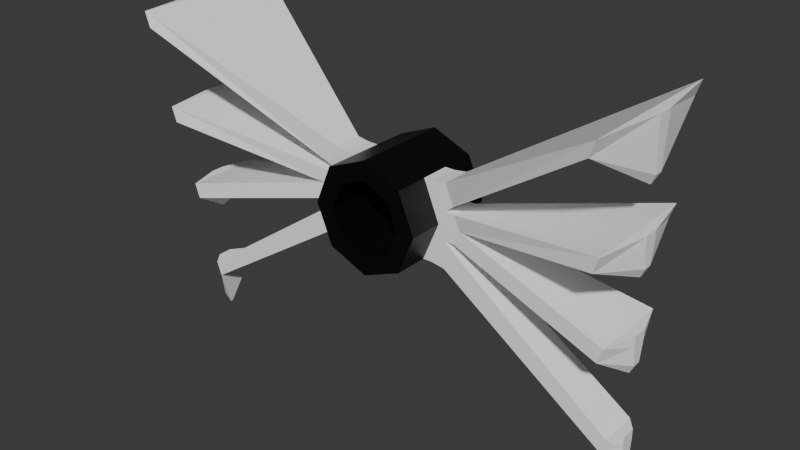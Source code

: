 # Source: Rapidez.blend  (saved by Blender 4.0.36; exported with 4.5.12 LTS)
import bpy
from mathutils import Matrix  # noqa: F401  (used for matrix-valued properties, if any)

bpy.ops.wm.read_factory_settings(use_empty=True)
scene = bpy.context.scene
scene.name = 'Scene'

# ---- materials (node trees are filled in below, after node groups)
mat_rapidez = bpy.data.materials.new('Rapidez')
mat_rapidez.alpha_threshold = 0.0
mat_rapidez.use_transparent_shadow = False
mat_rapidez.roughness = 0.5
mat_rapidez.line_color = (0.0, 0.0, 0.0, 1.0)
mat_anillo = bpy.data.materials.new('Anillo')
mat_anillo.use_transparent_shadow = False

# ---- material node trees
mat_rapidez.use_nodes = True; mat_rapidez.node_tree.nodes.clear()
_N = mat_rapidez.node_tree.nodes; _L = mat_rapidez.node_tree.links
n0 = _N.new('ShaderNodeOutputMaterial'); n0.name = 'Material Output'; n0.location = (300, 300)
n1 = _N.new('ShaderNodeBsdfPrincipled'); n1.name = 'Principled BSDF'; n1.location = (10, 300)
n1.inputs[0].default_value = (1.0, 1.0, 1.0, 1.0)
n1.inputs[3].default_value = 1.45
_L.new(n1.outputs[0], n0.inputs[0])
n0.is_active_output = True
mat_anillo.use_nodes = True; mat_anillo.node_tree.nodes.clear()
_N = mat_anillo.node_tree.nodes; _L = mat_anillo.node_tree.links
n0 = _N.new('ShaderNodeBsdfPrincipled'); n0.name = 'BSDF Principista'; n0.location = (10, 300)
n0.inputs[0].default_value = (0.0, 0.0, 0.0, 1.0)
n0.inputs[3].default_value = 1.45
n1 = _N.new('ShaderNodeOutputMaterial'); n1.name = 'Material'; n1.location = (300, 300)
_L.new(n0.outputs[0], n1.inputs[0])
n1.is_active_output = True

# ---- world
world_world = bpy.data.worlds.new('World'); scene.world = world_world
world_world.use_nodes = True; world_world.node_tree.nodes.clear()
_N = world_world.node_tree.nodes; _L = world_world.node_tree.links
n0 = _N.new('ShaderNodeOutputWorld'); n0.name = 'World Output'; n0.location = (300, 300)
n1 = _N.new('ShaderNodeBackground'); n1.name = 'Background'; n1.location = (10, 300)
n1.inputs[0].default_value = (0.05088, 0.05088, 0.05088, 1.0)
_L.new(n1.outputs[0], n0.inputs[0])
n0.is_active_output = True
world_world.color = (0.05088, 0.05088, 0.05088)
world_world.use_sun_shadow = False
world_world.sun_shadow_jitter_overblur = 0.0

# ---- meshes
me_rapidez = bpy.data.meshes.new('Rapidez')
me_rapidez.from_pydata([(-0.07974, -0.03, 0.5798), (-0.07463, -0.1, 0.5), (-0.1128, -0.1, 0.5), (-0.07974, 0.03, 0.5798), (-0.07463, 0.1, 0.5), (-0.1128, 0.1, 0.5), (-0.07463, 0.0, 0.5), (-0.07974, -0.1, 0.5798), (0.07974, -0.03, 0.5798), (0.07463, -0.1, 0.5), (-0.05277, 0.0, 0.5528), (0.1128, -0.1, 0.5), (-0.07974, 0.1, 0.5798), (0.0, 0.0, 0.5746), (0.07974, 0.03, 0.5798), (0.07463, 0.1, 0.5), (0.1128, 0.1, 0.5), (0.07463, 0.0, 0.5), (0.0, -0.03, 0.6129), (0.07974, -0.1, 0.5798), (0.0, -0.1, 0.5746), (0.05277, 0.0, 0.5528), (0.0, -0.1, 0.6129), (-0.07974, -0.03, 0.4202), (-0.1128, -0.03, 0.5), (-0.05277, -0.1, 0.5528), (0.07974, 0.1, 0.5798), (-0.09974, -0.03, 0.5798), (-0.1238, -0.03, 0.5), (-0.1268, -0.03, 0.5287), (-0.1387, -0.03, 0.5), (-0.1468, -0.03, 0.5287), (-0.1587, -0.03, 0.5), (-0.1262, -0.03, 0.5838), (0.0, 0.03, 0.6129), (0.0, 0.1, 0.5746), (0.0, 0.1, 0.6129), (-0.07974, 0.03, 0.4202), (-0.1433, -0.03, 0.5428), (-0.5, -0.015, 0.78), (-0.1128, 0.03, 0.5), (0.0, 0.0, 0.4254), (-0.05277, 0.1, 0.5528), (-0.09974, 0.03, 0.5798), (-0.1238, 0.03, 0.5), (0.0, -0.03, 0.3871), (-0.1268, 0.03, 0.5287), (-0.5, -0.015, 0.8), (-0.5, -0.015, 0.6), (-0.1387, 0.03, 0.5), (-0.1468, 0.03, 0.5287), (0.0, -0.1, 0.4254), (-0.1587, 0.03, 0.5), (-0.5, -0.015, 0.58), (0.0, -0.1, 0.3871), (-0.1262, 0.03, 0.5838), (-0.1433, 0.03, 0.5428), (-0.07974, -0.1, 0.4202), (-0.05277, 0.0, 0.4472), (-0.5, 0.015, 0.78), (-0.48, -0.16, 0.8), (-0.47, -0.16, 0.77), (-0.48, -0.12, 0.6), (-0.47, -0.12, 0.57), (-0.05277, -0.1, 0.4472), (-0.5, -0.008, 0.7), (0.07974, -0.03, 0.4202), (-0.49, -0.00275, 0.68), (-0.5, -0.008, 0.54), (0.0, 0.03, 0.3871), (-0.09974, -0.03, 0.4202), (-0.5, 0.015, 0.8), (-0.5, 0.015, 0.6), (0.0, 0.1, 0.4254), (-0.5, 0.015, 0.58), (0.1128, -0.03, 0.5), (0.0, 0.1, 0.3871), (-0.07974, 0.1, 0.4202), (-0.48, 0.16, 0.8), (-0.49, -0.00275, 0.52), (-0.1268, -0.03, 0.4713), (-0.47, 0.16, 0.77), (-0.1468, -0.03, 0.4713), (-0.48, 0.12, 0.6), (0.05277, -0.1, 0.5528), (-0.47, 0.12, 0.57), (-0.1262, -0.03, 0.4162), (0.09974, -0.03, 0.5798), (0.1238, -0.03, 0.5), (-0.05277, 0.1, 0.4472), (0.1268, -0.03, 0.5287), (-0.5, 0.008, 0.7), (-0.1433, -0.03, 0.4572), (-0.49, 0.00275, 0.68), (-0.5, 0.008, 0.54), (-0.5, -0.015, 0.22), (-0.09974, 0.03, 0.4202), (0.1387, -0.03, 0.5), (0.1468, -0.03, 0.5287), (0.1587, -0.03, 0.5), (-0.49, 0.00275, 0.52), (-0.1268, 0.03, 0.4713), (-0.5, -0.015, 0.2), (-0.5, -0.015, 0.4), (-0.1468, 0.03, 0.4713), (-0.5, -0.015, 0.42), (0.1262, -0.03, 0.5838), (-0.1262, 0.03, 0.4162), (-0.47, -0.04, 0.19), (0.07974, 0.03, 0.4202), (-0.48, -0.04, 0.22), (0.1433, -0.03, 0.5428), (0.5, -0.015, 0.78), (0.1128, 0.03, 0.5), (-0.1433, 0.03, 0.4572), (-0.5, 0.015, 0.22), (-0.5, 0.015, 0.2), (0.05277, 0.1, 0.5528), (-0.5, 0.015, 0.4), (0.09974, 0.03, 0.5798), (-0.5, 0.015, 0.42), (0.1238, 0.03, 0.5), (0.1268, 0.03, 0.5287), (0.5, -0.015, 0.8), (-0.47, 0.04, 0.19), (0.5, -0.015, 0.6), (0.1387, 0.03, 0.5), (0.1468, 0.03, 0.5287), (0.1587, 0.03, 0.5), (-0.48, 0.04, 0.22), (0.5, -0.015, 0.58), (0.1262, 0.03, 0.5838), (0.1433, 0.03, 0.5428), (0.07974, -0.1, 0.4202), (0.05277, 0.0, 0.4472), (0.5, 0.015, 0.78), (0.48, -0.16, 0.8), (0.47, -0.16, 0.77), (0.48, -0.12, 0.6), (0.47, -0.12, 0.57), (0.05277, -0.1, 0.4472), (0.5, -0.008, 0.7), (0.49, -0.00275, 0.68), (-0.47, -0.08, 0.39), (-0.48, -0.08, 0.42), (0.5, -0.008, 0.54), (-0.49, -0.00275, 0.34), (0.09974, -0.03, 0.4202), (0.5, 0.015, 0.8), (0.5, 0.015, 0.6), (0.5, 0.015, 0.58), (-0.5, -0.008, 0.36), (-0.49, -0.00275, 0.1), (-0.5, -0.008, 0.12), (0.07974, 0.1, 0.4202), (0.48, 0.16, 0.8), (0.49, -0.00275, 0.52), (0.1268, -0.03, 0.4713), (0.47, 0.16, 0.77), (0.1468, -0.03, 0.4713), (0.48, 0.12, 0.6), (0.47, 0.12, 0.57), (0.1262, -0.03, 0.4162), (0.05277, 0.1, 0.4472), (0.5, 0.008, 0.7), (-0.47, 0.08, 0.39), (-0.48, 0.08, 0.42), (-0.49, 0.00275, 0.34), (-0.5, 0.008, 0.36), (-0.49, 0.00275, 0.1), (-0.5, 0.008, 0.12), (0.1433, -0.03, 0.4572), (0.49, 0.00275, 0.68), (0.5, 0.008, 0.54), (0.5, -0.015, 0.22), (0.09974, 0.03, 0.4202), (0.49, 0.00275, 0.52), (0.1268, 0.03, 0.4713), (0.5, -0.015, 0.2), (0.5, -0.015, 0.4), (0.1468, 0.03, 0.4713), (0.5, -0.015, 0.42), (0.1262, 0.03, 0.4162), (0.47, -0.04, 0.19), (0.48, -0.04, 0.22), (0.1433, 0.03, 0.4572), (0.5, 0.015, 0.22), (0.5, 0.015, 0.2), (0.5, 0.015, 0.4), (0.5, 0.015, 0.42), (0.47, 0.04, 0.19), (0.48, 0.04, 0.22), (0.47, -0.08, 0.39), (0.48, -0.08, 0.42), (0.49, -0.00275, 0.34), (0.5, -0.008, 0.36), (0.49, -0.00275, 0.1), (0.5, -0.008, 0.12), (0.47, 0.08, 0.39), (0.48, 0.08, 0.42), (0.49, 0.00275, 0.34), (0.5, 0.008, 0.36), (0.49, 0.00275, 0.1), (0.5, 0.008, 0.12)], [], [(42, 35, 13, 10), (24, 2, 7, 0), (43, 44, 49, 46), (199, 128, 99, 193), (61, 60, 47, 39), (143, 103, 151, 146), (75, 8, 19, 11), (161, 176, 156, 139), (122, 90, 98, 127), (203, 197, 196, 202), (80, 30, 32, 82), (163, 73, 41, 134), (0, 27, 28, 24), (27, 29, 30, 28), (158, 155, 148, 135), (7, 25, 20, 22), (137, 112, 123, 136), (189, 181, 179, 188), (96, 101, 49, 44), (29, 31, 32, 30), (185, 171, 184, 191), (180, 159, 157, 177), (75, 11, 133, 66), (40, 3, 12, 5), (108, 102, 153, 152), (8, 75, 88, 87), (144, 105, 103, 143), (129, 124, 116, 115), (117, 21, 13, 35), (24, 23, 57, 2), (158, 137, 111, 132), (85, 100, 94, 74), (122, 127, 128, 126), (34, 18, 8, 14), (91, 93, 67, 65), (27, 33, 38, 29), (87, 90, 111, 106), (139, 156, 145, 130), (64, 51, 41, 58), (154, 76, 73, 163), (14, 8, 87, 119), (19, 22, 20, 84), (183, 196, 197, 178), (191, 186, 187, 190), (150, 130, 145, 173), (11, 9, 140, 133), (131, 106, 136, 155), (56, 81, 78, 55), (32, 31, 62, 63), (89, 58, 41, 73), (63, 53, 68, 79), (85, 74, 72, 83), (66, 147, 88, 75), (2, 1, 25, 7), (124, 169, 170, 116), (26, 117, 35, 36), (187, 178, 197, 203), (63, 62, 48, 53), (12, 36, 35, 42), (114, 92, 80, 101), (81, 59, 71, 78), (175, 147, 66, 109), (70, 28, 30, 80), (198, 188, 201, 200), (42, 10, 6, 4), (128, 127, 160, 161), (147, 162, 171, 157), (157, 159, 99, 97), (0, 7, 22, 18), (201, 195, 194, 200), (23, 24, 28, 70), (137, 142, 141, 112), (3, 40, 44, 43), (2, 57, 64, 1), (25, 10, 13, 20), (40, 5, 77, 37), (57, 54, 51, 64), (52, 104, 165, 166), (37, 77, 76, 69), (37, 96, 44, 40), (192, 194, 195, 179), (61, 39, 65, 67), (185, 191, 190, 182), (32, 144, 143, 82), (81, 93, 91, 59), (172, 142, 137, 158), (43, 46, 56, 55), (11, 19, 84, 9), (5, 12, 42, 4), (109, 113, 121, 175), (23, 45, 54, 57), (176, 173, 145, 156), (114, 107, 124, 129), (147, 157, 97, 88), (101, 104, 52, 49), (8, 18, 22, 19), (5, 4, 89, 77), (92, 110, 108, 86), (166, 165, 118, 120), (110, 95, 102, 108), (127, 98, 138, 160), (70, 80, 92, 86), (160, 138, 125, 149), (128, 161, 139, 99), (96, 107, 114, 101), (46, 49, 52, 50), (52, 85, 83, 50), (14, 119, 121, 113), (77, 89, 73, 76), (175, 182, 162, 147), (14, 26, 36, 34), (189, 199, 193, 181), (119, 131, 132, 122), (3, 34, 36, 12), (25, 1, 6, 10), (171, 162, 183, 184), (34, 3, 0, 18), (133, 140, 51, 54), (165, 167, 168, 118), (177, 126, 128, 180), (38, 33, 60, 61), (155, 136, 123, 148), (128, 199, 198, 180), (161, 150, 173, 176), (16, 154, 163, 15), (186, 174, 178, 187), (109, 66, 45, 69), (84, 20, 13, 21), (149, 125, 130, 150), (198, 192, 159, 180), (194, 192, 198, 200), (90, 97, 99, 98), (89, 4, 6, 58), (111, 137, 136, 106), (64, 58, 6, 1), (164, 141, 142, 172), (190, 187, 203, 202), (132, 131, 155, 158), (116, 170, 153, 102), (114, 129, 110, 92), (84, 21, 17, 9), (119, 122, 126, 121), (113, 16, 26, 14), (71, 59, 39, 47), (99, 159, 192, 193), (96, 70, 86, 107), (163, 134, 17, 15), (148, 123, 112, 135), (184, 183, 178, 174), (196, 183, 190, 202), (170, 169, 152, 153), (140, 134, 41, 51), (81, 56, 38, 61), (78, 71, 47, 60), (85, 63, 79, 100), (199, 189, 188, 198), (175, 121, 126, 177), (3, 43, 27, 0), (66, 133, 54, 45), (139, 130, 125, 138), (122, 132, 111, 90), (190, 183, 162, 182), (185, 177, 157, 171), (174, 186, 191, 184), (120, 105, 144, 166), (117, 15, 17, 21), (95, 110, 129, 115), (52, 32, 63, 85), (87, 88, 97, 90), (37, 69, 45, 23), (188, 179, 195, 201), (16, 15, 117, 26), (46, 50, 31, 29), (115, 116, 102, 95), (193, 192, 179, 181), (83, 72, 48, 62), (50, 83, 62, 31), (99, 139, 138, 98), (146, 167, 165, 143), (135, 112, 141, 164), (104, 101, 80, 82), (152, 169, 124, 108), (46, 29, 38, 56), (158, 135, 164, 172), (124, 107, 86, 108), (59, 91, 65, 39), (175, 177, 185, 182), (113, 109, 154, 16), (93, 81, 61, 67), (72, 74, 53, 48), (55, 78, 60, 33), (109, 69, 76, 154), (96, 37, 23, 70), (165, 104, 82, 143), (55, 33, 27, 43), (166, 144, 32, 52), (131, 119, 87, 106), (118, 168, 151, 103), (140, 9, 17, 134), (120, 118, 103, 105), (74, 94, 68, 53), (168, 167, 146, 151), (161, 160, 149, 150), (100, 79, 68, 94)])
me_rapidez.polygons.foreach_set('material_index', [1, 1, 0, 0, 0, 0, 1, 0, 0, 0, 0, 1, 0, 0, 0, 1, 0, 0, 0, 0, 0, 0, 1, 1, 0, 0, 0, 0, 1, 1, 0, 0, 0, 1, 0, 0, 0, 0, 1, 1, 0, 1, 0, 0, 0, 1, 0, 0, 0, 1, 0, 0, 0, 1, 0, 1, 0, 0, 1, 0, 0, 0, 0, 0, 1, 0, 0, 0, 1, 0, 0, 0, 0, 1, 1, 1, 1, 0, 1, 0, 0, 0, 0, 0, 0, 0, 0, 1, 1, 0, 1, 0, 0, 0, 0, 1, 1, 0, 0, 0, 0, 0, 0, 0, 0, 0, 0, 0, 1, 0, 1, 0, 0, 1, 1, 0, 1, 1, 0, 0, 0, 0, 0, 0, 1, 0, 1, 1, 0, 0, 0, 0, 1, 0, 1, 0, 0, 0, 0, 0, 1, 0, 1, 0, 0, 0, 1, 0, 0, 0, 0, 1, 0, 0, 0, 0, 0, 0, 1, 0, 0, 0, 0, 0, 0, 1, 0, 0, 0, 1, 0, 1, 0, 0, 0, 0, 0, 0, 0, 0, 0, 0, 0, 0, 0, 0, 0, 1, 0, 0, 0, 1, 0, 0, 0, 0, 0, 0, 1, 0, 0, 0, 0, 0])
_uv = me_rapidez.uv_layers.new(name='UVMap')
_uv.uv.foreach_set('vector', [0.375, 1.0, 0.375, 0.875, 0.375, 0.625, 0.375, 0.625, 0.4375, 1.0, 0.4375, 1.0, 0.375, 1.0, 0.375, 1.0, 0.375, 1.0, 0.4375, 1.0, 0.4375, 1.0, 0.375, 1.0, 0.4375, 1.0, 0.4375, 1.0, 0.4375, 1.0, 0.4375, 1.0, 0.375, 1.0, 0.375, 1.0, 0.375, 1.0, 0.375, 1.0, 0.375, 1.0, 0.375, 1.0, 0.375, 1.0, 0.375, 1.0, 0.4375, 1.0, 0.375, 1.0, 0.375, 1.0, 0.4375, 1.0, 0.4375, 1.0, 0.4375, 1.0, 0.4375, 1.0, 0.4375, 1.0, 0.375, 1.0, 0.375, 1.0, 0.375, 1.0, 0.375, 1.0, 0.375, 1.0, 0.375, 1.0, 0.375, 1.0, 0.375, 1.0, 0.375, 1.0, 0.4375, 1.0, 0.4375, 1.0, 0.375, 1.0, 0.375, 1.0, 0.375, 0.875, 0.375, 0.625, 0.375, 0.625, 0.375, 1.0, 0.375, 1.0, 0.4375, 1.0, 0.4375, 1.0, 0.375, 1.0, 0.375, 1.0, 0.4375, 1.0, 0.4375, 1.0, 0.375, 1.0, 0.375, 1.0, 0.375, 1.0, 0.375, 1.0, 0.375, 1.0, 0.375, 1.0, 0.375, 0.875, 0.375, 0.875, 0.375, 1.0, 0.375, 1.0, 0.375, 1.0, 0.375, 1.0, 0.4375, 1.0, 0.4375, 1.0, 0.375, 1.0, 0.375, 1.0, 0.375, 1.0, 0.375, 1.0, 0.4375, 1.0, 0.4375, 1.0, 0.375, 1.0, 0.375, 1.0, 0.4375, 1.0, 0.4375, 1.0, 0.375, 1.0, 0.375, 1.0, 0.375, 1.0, 0.375, 1.0, 0.375, 1.0, 0.375, 1.0, 0.375, 1.0, 0.375, 1.0, 0.4375, 1.0, 0.4375, 1.0, 0.375, 1.0, 0.375, 1.0, 0.4375, 1.0, 0.375, 1.0, 0.375, 1.0, 0.4375, 1.0, 0.375, 1.0, 0.375, 1.0, 0.375, 1.0, 0.375, 1.0, 0.375, 1.0, 0.4375, 1.0, 0.4375, 1.0, 0.375, 1.0, 0.4375, 1.0, 0.4375, 1.0, 0.375, 1.0, 0.375, 1.0, 0.375, 1.0, 0.375, 1.0, 0.375, 1.0, 0.375, 1.0, 0.375, 1.0, 0.375, 0.625, 0.375, 0.625, 0.375, 0.875, 0.4375, 1.0, 0.375, 1.0, 0.375, 1.0, 0.4375, 1.0, 0.375, 1.0, 0.375, 1.0, 0.375, 1.0, 0.375, 1.0, 0.4375, 1.0, 0.4375, 1.0, 0.4375, 1.0, 0.4375, 1.0, 0.375, 1.0, 0.375, 1.0, 0.4375, 1.0, 0.4375, 1.0, 0.0, 0.0, 0.0, 0.0, 0.375, 1.0, 0.375, 1.0, 0.375, 1.0, 0.375, 1.0, 0.375, 1.0, 0.375, 1.0, 0.375, 1.0, 0.375, 1.0, 0.375, 1.0, 0.375, 1.0, 0.375, 1.0, 0.375, 1.0, 0.375, 1.0, 0.375, 1.0, 0.4375, 1.0, 0.4375, 1.0, 0.4375, 1.0, 0.4375, 1.0, 0.375, 1.0, 0.375, 0.875, 0.375, 0.625, 0.375, 0.625, 0.375, 1.0, 0.375, 0.875, 0.375, 0.875, 0.375, 1.0, 0.375, 1.0, 0.375, 1.0, 0.375, 1.0, 0.375, 1.0, 0.375, 1.0, 0.375, 0.875, 0.375, 0.875, 0.375, 1.0, 0.375, 1.0, 0.375, 1.0, 0.375, 1.0, 0.375, 1.0, 0.375, 1.0, 0.375, 1.0, 0.375, 1.0, 0.375, 1.0, 0.4375, 1.0, 0.4375, 1.0, 0.4375, 1.0, 0.4375, 1.0, 0.4375, 1.0, 0.4375, 1.0, 0.375, 1.0, 0.375, 1.0, 0.375, 1.0, 0.375, 1.0, 0.375, 1.0, 0.375, 1.0, 0.375, 1.0, 0.375, 1.0, 0.375, 1.0, 0.375, 1.0, 0.4375, 1.0, 0.375, 1.0, 0.375, 1.0, 0.4375, 1.0, 0.375, 1.0, 0.375, 0.625, 0.375, 0.625, 0.375, 0.875, 0.4375, 1.0, 0.4375, 1.0, 0.4375, 1.0, 0.4375, 1.0, 0.4375, 1.0, 0.4375, 1.0, 0.375, 1.0, 0.375, 1.0, 0.375, 1.0, 0.375, 1.0, 0.4375, 1.0, 0.4375, 1.0, 0.4375, 1.0, 0.4375, 1.0, 0.375, 1.0, 0.375, 1.0, 0.375, 1.0, 0.375, 1.0, 0.375, 1.0, 0.375, 1.0, 0.375, 1.0, 0.375, 1.0, 0.375, 0.875, 0.375, 0.875, 0.375, 1.0, 0.375, 1.0, 0.375, 1.0, 0.375, 1.0, 0.4375, 1.0, 0.375, 1.0, 0.375, 1.0, 0.4375, 1.0, 0.375, 1.0, 0.375, 0.875, 0.375, 0.875, 0.375, 1.0, 0.375, 1.0, 0.375, 1.0, 0.375, 1.0, 0.375, 1.0, 0.375, 1.0, 0.375, 1.0, 0.375, 1.0, 0.375, 1.0, 0.375, 1.0, 0.375, 1.0, 0.375, 1.0, 0.375, 1.0, 0.375, 1.0, 0.4375, 1.0, 0.4375, 1.0, 0.375, 1.0, 0.375, 1.0, 0.375, 1.0, 0.375, 1.0, 0.375, 1.0, 0.375, 1.0, 0.375, 0.625, 0.4375, 0.625, 0.4375, 1.0, 0.4375, 1.0, 0.375, 1.0, 0.375, 1.0, 0.4375, 1.0, 0.375, 1.0, 0.375, 1.0, 0.375, 1.0, 0.375, 1.0, 0.375, 1.0, 0.375, 1.0, 0.4375, 1.0, 0.4375, 1.0, 0.375, 1.0, 0.375, 1.0, 0.375, 0.875, 0.0, 0.0, 0.375, 1.0, 0.375, 1.0, 0.375, 1.0, 0.375, 1.0, 0.375, 1.0, 0.4375, 1.0, 0.4375, 1.0, 0.375, 1.0, 0.375, 1.0, 0.375, 1.0, 0.375, 1.0, 0.375, 1.0, 0.375, 1.0, 0.4375, 1.0, 0.4375, 1.0, 0.375, 1.0, 0.4375, 1.0, 0.375, 1.0, 0.375, 1.0, 0.4375, 1.0, 0.375, 1.0, 0.375, 0.625, 0.375, 0.625, 0.375, 0.875, 0.4375, 1.0, 0.4375, 1.0, 0.375, 1.0, 0.375, 1.0, 0.375, 1.0, 0.375, 0.875, 0.375, 0.875, 0.375, 1.0, 0.4375, 1.0, 0.375, 1.0, 0.375, 1.0, 0.4375, 1.0, 0.375, 1.0, 0.375, 1.0, 0.375, 0.875, 0.0, 0.0, 0.375, 1.0, 0.375, 1.0, 0.4375, 1.0, 0.4375, 1.0, 0.375, 1.0, 0.375, 1.0, 0.375, 1.0, 0.375, 1.0, 0.375, 1.0, 0.375, 1.0, 0.375, 1.0, 0.375, 1.0, 0.375, 1.0, 0.375, 1.0, 0.375, 1.0, 0.375, 1.0, 0.4375, 1.0, 0.4375, 1.0, 0.375, 1.0, 0.375, 1.0, 0.375, 1.0, 0.375, 1.0, 0.375, 1.0, 0.375, 1.0, 0.375, 1.0, 0.375, 1.0, 0.375, 1.0, 0.375, 1.0, 0.375, 1.0, 0.375, 1.0, 0.375, 1.0, 0.375, 1.0, 0.4375, 1.0, 0.375, 1.0, 0.375, 1.0, 0.4375, 1.0, 0.4375, 1.0, 0.375, 1.0, 0.375, 1.0, 0.4375, 1.0, 0.375, 1.0, 0.4375, 1.0, 0.4375, 1.0, 0.375, 1.0, 0.375, 1.0, 0.0, 0.0, 0.375, 0.875, 0.375, 1.0, 0.4375, 1.0, 0.4375, 1.0, 0.4375, 1.0, 0.4375, 1.0, 0.375, 1.0, 0.375, 1.0, 0.375, 1.0, 0.375, 1.0, 0.375, 1.0, 0.375, 1.0, 0.4375, 1.0, 0.4375, 1.0, 0.375, 1.0, 0.375, 1.0, 0.4375, 1.0, 0.4375, 1.0, 0.375, 1.0, 0.0, 0.0, 0.375, 0.875, 0.375, 1.0, 0.4375, 1.0, 0.4375, 1.0, 0.375, 1.0, 0.375, 1.0, 0.375, 1.0, 0.375, 1.0, 0.375, 1.0, 0.375, 1.0, 0.4375, 1.0, 0.375, 1.0, 0.375, 1.0, 0.4375, 1.0, 0.375, 1.0, 0.375, 1.0, 0.375, 1.0, 0.375, 1.0, 0.375, 1.0, 0.375, 1.0, 0.375, 1.0, 0.375, 1.0, 0.375, 1.0, 0.375, 1.0, 0.375, 1.0, 0.375, 1.0, 0.375, 1.0, 0.375, 1.0, 0.375, 1.0, 0.375, 1.0, 0.4375, 1.0, 0.4375, 1.0, 0.4375, 1.0, 0.4375, 1.0, 0.375, 1.0, 0.375, 1.0, 0.375, 1.0, 0.375, 1.0, 0.375, 1.0, 0.4375, 1.0, 0.4375, 1.0, 0.375, 1.0, 0.4375, 1.0, 0.4375, 1.0, 0.375, 1.0, 0.375, 1.0, 0.375, 1.0, 0.375, 1.0, 0.4375, 1.0, 0.4375, 1.0, 0.375, 1.0, 0.375, 1.0, 0.375, 0.875, 0.375, 0.875, 0.375, 1.0, 0.375, 1.0, 0.375, 1.0, 0.375, 1.0, 0.375, 1.0, 0.375, 1.0, 0.375, 0.875, 0.0, 0.0, 0.4375, 1.0, 0.4375, 1.0, 0.4375, 1.0, 0.4375, 1.0, 0.375, 1.0, 0.375, 1.0, 0.375, 1.0, 0.375, 1.0, 0.375, 1.0, 0.0, 0.0, 0.375, 0.875, 0.375, 1.0, 0.375, 1.0, 0.4375, 1.0, 0.4375, 0.625, 0.375, 0.625, 0.375, 1.0, 0.375, 1.0, 0.375, 1.0, 0.375, 1.0, 0.0, 0.0, 0.375, 1.0, 0.375, 1.0, 0.0, 0.0, 0.375, 1.0, 0.375, 1.0, 0.375, 0.875, 0.375, 0.875, 0.375, 1.0, 0.375, 1.0, 0.375, 1.0, 0.375, 1.0, 0.375, 1.0, 0.4375, 1.0, 0.4375, 1.0, 0.375, 1.0, 0.375, 1.0, 0.375, 1.0, 0.375, 1.0, 0.375, 1.0, 0.375, 1.0, 0.375, 1.0, 0.375, 1.0, 0.375, 1.0, 0.4375, 1.0, 0.4375, 1.0, 0.375, 1.0, 0.375, 1.0, 0.4375, 1.0, 0.4375, 1.0, 0.4375, 1.0, 0.4375, 1.0, 0.4375, 1.0, 0.375, 1.0, 0.375, 1.0, 0.4375, 1.0, 0.375, 1.0, 0.375, 1.0, 0.375, 1.0, 0.375, 1.0, 0.375, 1.0, 0.375, 1.0, 0.0, 0.0, 0.0, 0.0, 0.375, 1.0, 0.375, 0.875, 0.375, 0.625, 0.375, 0.625, 0.375, 1.0, 0.375, 1.0, 0.4375, 1.0, 0.4375, 1.0, 0.375, 1.0, 0.375, 1.0, 0.375, 1.0, 0.375, 1.0, 0.375, 1.0, 0.375, 1.0, 0.375, 1.0, 0.375, 1.0, 0.375, 1.0, 0.4375, 1.0, 0.4375, 1.0, 0.375, 1.0, 0.375, 1.0, 0.4375, 1.0, 0.4375, 0.625, 0.375, 0.625, 0.375, 1.0, 0.375, 1.0, 0.375, 1.0, 0.375, 1.0, 0.375, 1.0, 0.375, 0.625, 0.4375, 0.625, 0.4375, 1.0, 0.375, 1.0, 0.375, 1.0, 0.375, 1.0, 0.375, 1.0, 0.375, 1.0, 0.375, 1.0, 0.375, 1.0, 0.375, 1.0, 0.375, 1.0, 0.375, 1.0, 0.375, 1.0, 0.375, 1.0, 0.375, 1.0, 0.375, 1.0, 0.375, 1.0, 0.375, 1.0, 0.375, 1.0, 0.375, 1.0, 0.375, 1.0, 0.375, 1.0, 0.375, 1.0, 0.375, 0.625, 0.4375, 0.625, 0.4375, 1.0, 0.375, 1.0, 0.375, 1.0, 0.4375, 1.0, 0.4375, 1.0, 0.4375, 1.0, 0.4375, 1.0, 0.375, 1.0, 0.375, 1.0, 0.375, 1.0, 0.375, 1.0, 0.375, 1.0, 0.375, 1.0, 0.4375, 1.0, 0.375, 1.0, 0.375, 1.0, 0.4375, 1.0, 0.375, 1.0, 0.375, 1.0, 0.375, 1.0, 0.375, 1.0, 0.375, 1.0, 0.375, 0.625, 0.4375, 0.625, 0.4375, 1.0, 0.375, 1.0, 0.375, 1.0, 0.375, 1.0, 0.375, 1.0, 0.375, 1.0, 0.375, 1.0, 0.375, 1.0, 0.375, 1.0, 0.375, 1.0, 0.375, 1.0, 0.375, 1.0, 0.375, 1.0, 0.375, 1.0, 0.375, 1.0, 0.375, 1.0, 0.375, 1.0, 0.375, 1.0, 0.375, 0.625, 0.375, 0.625, 0.375, 0.875, 0.375, 1.0, 0.375, 1.0, 0.375, 1.0, 0.375, 1.0, 0.375, 1.0, 0.375, 1.0, 0.375, 1.0, 0.375, 1.0, 0.4375, 1.0, 0.4375, 1.0, 0.4375, 1.0, 0.4375, 1.0, 0.4375, 1.0, 0.4375, 1.0, 0.375, 1.0, 0.375, 1.0, 0.375, 1.0, 0.4375, 1.0, 0.4375, 1.0, 0.375, 1.0, 0.375, 1.0, 0.375, 1.0, 0.375, 1.0, 0.375, 1.0, 0.375, 1.0, 0.375, 1.0, 0.375, 0.875, 0.0, 0.0, 0.4375, 1.0, 0.4375, 1.0, 0.375, 1.0, 0.375, 1.0, 0.375, 1.0, 0.375, 1.0, 0.375, 1.0, 0.375, 1.0, 0.375, 1.0, 0.375, 1.0, 0.375, 1.0, 0.375, 1.0, 0.375, 1.0, 0.375, 1.0, 0.375, 1.0, 0.375, 1.0, 0.375, 1.0, 0.375, 1.0, 0.375, 1.0, 0.375, 1.0, 0.4375, 1.0, 0.4375, 1.0, 0.4375, 1.0, 0.4375, 1.0, 0.375, 1.0, 0.4375, 1.0, 0.4375, 0.625, 0.375, 0.625, 0.375, 1.0, 0.375, 1.0, 0.375, 1.0, 0.375, 1.0, 0.4375, 1.0, 0.4375, 1.0, 0.4375, 1.0, 0.4375, 1.0, 0.375, 1.0, 0.4375, 1.0, 0.4375, 1.0, 0.375, 1.0, 0.375, 1.0, 0.0, 0.0, 0.0, 0.0, 0.375, 1.0, 0.375, 1.0, 0.375, 1.0, 0.375, 1.0, 0.375, 1.0, 0.4375, 1.0, 0.4375, 1.0, 0.375, 1.0, 0.375, 1.0, 0.375, 1.0, 0.375, 1.0, 0.375, 1.0, 0.375, 1.0, 0.375, 1.0, 0.375, 1.0, 0.375, 1.0, 0.375, 1.0, 0.4375, 1.0, 0.375, 1.0, 0.375, 1.0, 0.4375, 1.0, 0.375, 1.0, 0.375, 1.0, 0.375, 1.0, 0.375, 1.0, 0.375, 1.0, 0.375, 1.0, 0.375, 1.0, 0.375, 1.0, 0.4375, 1.0, 0.4375, 1.0, 0.375, 1.0, 0.375, 1.0, 0.375, 1.0, 0.375, 1.0, 0.375, 1.0, 0.375, 1.0, 0.375, 1.0, 0.375, 1.0, 0.375, 1.0, 0.375, 1.0, 0.375, 1.0, 0.375, 1.0, 0.375, 1.0, 0.375, 1.0, 0.375, 1.0, 0.375, 1.0, 0.375, 1.0, 0.375, 1.0, 0.375, 1.0, 0.375, 1.0, 0.375, 1.0, 0.375, 1.0, 0.375, 1.0, 0.375, 1.0, 0.375, 1.0, 0.375, 1.0, 0.375, 1.0, 0.375, 1.0, 0.375, 1.0, 0.375, 1.0, 0.375, 1.0, 0.375, 1.0, 0.375, 1.0, 0.375, 1.0, 0.375, 1.0, 0.375, 1.0, 0.375, 1.0, 0.375, 1.0, 0.4375, 1.0, 0.375, 1.0, 0.375, 1.0, 0.4375, 1.0, 0.375, 1.0, 0.375, 1.0, 0.375, 1.0, 0.375, 1.0, 0.375, 1.0, 0.4375, 1.0, 0.4375, 1.0, 0.375, 1.0, 0.375, 1.0, 0.375, 1.0, 0.375, 1.0, 0.375, 1.0, 0.375, 1.0, 0.0, 0.0, 0.375, 0.875, 0.375, 1.0, 0.375, 1.0, 0.375, 1.0, 0.375, 1.0, 0.375, 1.0, 0.375, 1.0, 0.375, 1.0, 0.375, 1.0, 0.375, 1.0, 0.375, 1.0, 0.375, 1.0, 0.375, 1.0, 0.375, 1.0, 0.4375, 1.0, 0.4375, 1.0, 0.4375, 1.0, 0.4375, 1.0, 0.375, 1.0, 0.375, 1.0, 0.375, 1.0, 0.375, 1.0, 0.375, 1.0, 0.375, 1.0, 0.375, 1.0, 0.375, 1.0, 0.375, 1.0, 0.4375, 1.0, 0.4375, 0.625, 0.375, 0.625, 0.4375, 1.0, 0.375, 1.0, 0.375, 1.0, 0.4375, 1.0, 0.4375, 1.0, 0.4375, 1.0, 0.4375, 1.0, 0.4375, 1.0, 0.375, 1.0, 0.375, 1.0, 0.375, 1.0, 0.375, 1.0, 0.4375, 1.0, 0.375, 1.0, 0.375, 1.0, 0.4375, 1.0, 0.4375, 1.0, 0.4375, 1.0, 0.4375, 1.0, 0.4375, 1.0])
me_rapidez.materials.append(mat_rapidez)
me_rapidez.materials.append(mat_anillo)
me_rapidez.use_mirror_x = True
me_rapidez.use_mirror_y = True
me_rapidez.use_mirror_vertex_groups = False
me_rapidez.update()

# ---- objects
ob_rapidez = bpy.data.objects.new('Rapidez', me_rapidez)

# ---- transforms, parenting, visibility, modifiers, constraints
ob_rapidez.location = (0.0, 0.0, 0.0)
ob_rapidez.lock_rotations_4d = False
ob_rapidez.empty_display_type = 'ARROWS'
ob_rapidez.lineart.crease_threshold = 0.0
ob_rapidez.use_mesh_mirror_x = True
ob_rapidez.use_mesh_mirror_y = True

# ---- collection membership
scene.collection.objects.link(ob_rapidez)

# ---- scene / render settings (as saved in the file)
scene.frame_start = 1; scene.frame_end = 250; scene.frame_set(2)
scene.render.engine = 'BLENDER_EEVEE_NEXT'
scene.cycles.sampling_pattern = 'TABULATED_SOBOL'
bpy.context.view_layer.update()

# ---- added for rendering (the .blend has no active camera and no usable light): camera, sun
cam_auto = bpy.data.cameras.new('AutoCamera')
cam_auto.lens = 50.0
cam_auto.sensor_width = 36.0
cam_auto.clip_end = 1000.0
ob_auto_camera = bpy.data.objects.new('AutoCamera', cam_auto)
scene.collection.objects.link(ob_auto_camera)
ob_auto_camera.location = (1.16754, -1.40105, 1.38404)
ob_auto_camera.rotation_euler = (1.09748, -7.21219e-08, 0.694738)
scene.camera = ob_auto_camera
light_auto_sun = bpy.data.lights.new('AutoSun', 'SUN')
light_auto_sun.energy = 3.0
light_auto_sun.angle = 0.0523599
ob_auto_sun = bpy.data.objects.new('AutoSun', light_auto_sun)
scene.collection.objects.link(ob_auto_sun)
ob_auto_sun.rotation_euler = (0.872665, 0.174533, 0.523599)
bpy.context.view_layer.update()
